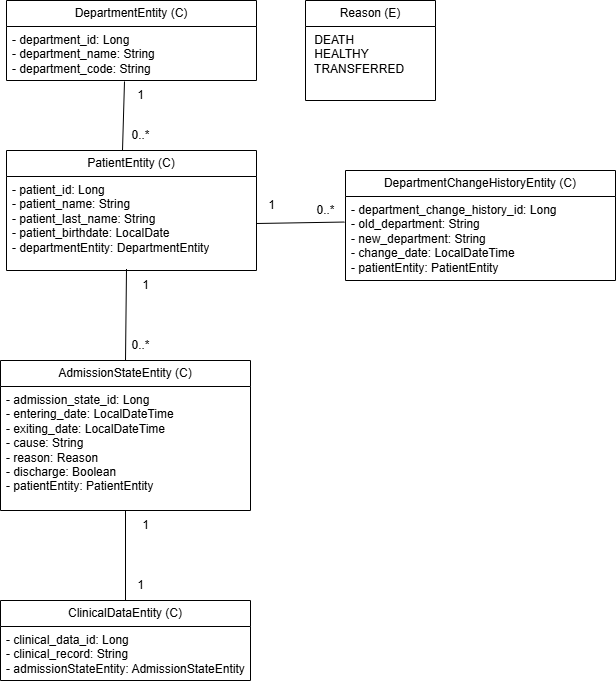

The diagram above was exported from draw.io. Its source (the exported page's mxGraphModel, read from the mxfile embedded in the PNG):
<mxGraphModel dx="1613" dy="696" grid="1" gridSize="10" guides="1" tooltips="1" connect="1" arrows="1" fold="1" page="1" pageScale="1" pageWidth="850" pageHeight="1100" math="0" shadow="0">
  <root>
    <mxCell id="0" />
    <mxCell id="1" parent="0" />
    <mxCell id="UDGoCijlWpVc3u44OQLr-88" value="AdmissionStateEntity (C)" style="swimlane;fontStyle=0;childLayout=stackLayout;horizontal=1;startSize=26;fillColor=none;horizontalStack=0;resizeParent=1;resizeParentMax=0;resizeLast=0;collapsible=1;marginBottom=0;whiteSpace=wrap;html=1;" vertex="1" parent="1">
      <mxGeometry x="175" y="700" width="250" height="150" as="geometry" />
    </mxCell>
    <mxCell id="UDGoCijlWpVc3u44OQLr-89" value="&lt;span class=&quot;hljs-bullet&quot;&gt;-&lt;/span&gt; &lt;span class=&quot;hljs-attr&quot;&gt;admission_state_id:&lt;/span&gt; &lt;span class=&quot;hljs-string&quot;&gt;Long&lt;/span&gt;&lt;br&gt;&lt;span class=&quot;hljs-bullet&quot;&gt;-&lt;/span&gt; &lt;span class=&quot;hljs-attr&quot;&gt;entering_date:&lt;/span&gt; &lt;span class=&quot;hljs-string&quot;&gt;LocalDateTime&lt;/span&gt;&lt;br&gt;-&amp;nbsp;&lt;span class=&quot;hljs-attr&quot;&gt;exiting_date:&lt;/span&gt; &lt;span class=&quot;hljs-string&quot;&gt;LocalDateTime&lt;/span&gt;&lt;br&gt;&lt;span class=&quot;hljs-bullet&quot;&gt;-&lt;/span&gt; &lt;span class=&quot;hljs-attr&quot;&gt;cause:&lt;/span&gt; &lt;span class=&quot;hljs-string&quot;&gt;String&lt;/span&gt;&lt;br&gt;&lt;span class=&quot;hljs-bullet&quot;&gt;-&lt;/span&gt; &lt;span class=&quot;hljs-attr&quot;&gt;reason:&lt;/span&gt; &lt;span class=&quot;hljs-string&quot;&gt;Reason&lt;/span&gt;&lt;br&gt;&lt;span class=&quot;hljs-bullet&quot;&gt;-&lt;/span&gt; &lt;span class=&quot;hljs-attr&quot;&gt;discharge:&lt;/span&gt; &lt;span class=&quot;hljs-string&quot;&gt;Boolean&lt;/span&gt;&lt;br&gt;&lt;span class=&quot;hljs-bullet&quot;&gt;-&lt;/span&gt; &lt;span class=&quot;hljs-attr&quot;&gt;patientEntity:&lt;/span&gt; &lt;span class=&quot;hljs-string&quot;&gt;PatientEntity&lt;/span&gt;" style="text;strokeColor=none;fillColor=none;align=left;verticalAlign=top;spacingLeft=4;spacingRight=4;overflow=hidden;rotatable=0;points=[[0,0.5],[1,0.5]];portConstraint=eastwest;whiteSpace=wrap;html=1;" vertex="1" parent="UDGoCijlWpVc3u44OQLr-88">
      <mxGeometry y="26" width="250" height="124" as="geometry" />
    </mxCell>
    <mxCell id="UDGoCijlWpVc3u44OQLr-92" value="ClinicalDataEntity (C)" style="swimlane;fontStyle=0;childLayout=stackLayout;horizontal=1;startSize=26;fillColor=none;horizontalStack=0;resizeParent=1;resizeParentMax=0;resizeLast=0;collapsible=1;marginBottom=0;whiteSpace=wrap;html=1;" vertex="1" parent="1">
      <mxGeometry x="175" y="940" width="250" height="80" as="geometry" />
    </mxCell>
    <mxCell id="UDGoCijlWpVc3u44OQLr-93" value="&lt;span class=&quot;hljs-bullet&quot;&gt;-&lt;/span&gt; &lt;span class=&quot;hljs-attr&quot;&gt;clinical_data_id:&lt;/span&gt; &lt;span class=&quot;hljs-string&quot;&gt;Long&lt;/span&gt;&amp;nbsp;&lt;div&gt;&lt;span class=&quot;hljs-bullet&quot;&gt;-&lt;/span&gt; &lt;span class=&quot;hljs-attr&quot;&gt;clinical_record:&lt;/span&gt; &lt;span class=&quot;hljs-string&quot;&gt;String&lt;/span&gt;&amp;nbsp;&lt;/div&gt;&lt;div&gt;&lt;span class=&quot;hljs-bullet&quot;&gt;-&lt;/span&gt; &lt;span class=&quot;hljs-attr&quot;&gt;admissionStateEntity:&lt;/span&gt; &lt;span class=&quot;hljs-string&quot;&gt;AdmissionStateEntity&lt;/span&gt;&lt;/div&gt;" style="text;strokeColor=none;fillColor=none;align=left;verticalAlign=top;spacingLeft=4;spacingRight=4;overflow=hidden;rotatable=0;points=[[0,0.5],[1,0.5]];portConstraint=eastwest;whiteSpace=wrap;html=1;" vertex="1" parent="UDGoCijlWpVc3u44OQLr-92">
      <mxGeometry y="26" width="250" height="54" as="geometry" />
    </mxCell>
    <mxCell id="UDGoCijlWpVc3u44OQLr-94" value="DepartmentChangeHistoryEntity (C)" style="swimlane;fontStyle=0;childLayout=stackLayout;horizontal=1;startSize=26;fillColor=none;horizontalStack=0;resizeParent=1;resizeParentMax=0;resizeLast=0;collapsible=1;marginBottom=0;whiteSpace=wrap;html=1;" vertex="1" parent="1">
      <mxGeometry x="520" y="510" width="270" height="110" as="geometry" />
    </mxCell>
    <mxCell id="UDGoCijlWpVc3u44OQLr-95" value="&lt;span class=&quot;hljs-bullet&quot;&gt;-&lt;/span&gt; &lt;span class=&quot;hljs-attr&quot;&gt;department_change_history_id:&lt;/span&gt; &lt;span class=&quot;hljs-string&quot;&gt;Long&lt;/span&gt;&lt;br&gt;&lt;span class=&quot;hljs-bullet&quot;&gt;-&lt;/span&gt; &lt;span class=&quot;hljs-attr&quot;&gt;old_department:&lt;/span&gt; &lt;span class=&quot;hljs-string&quot;&gt;String&lt;/span&gt;&lt;br&gt;&lt;span class=&quot;hljs-bullet&quot;&gt;-&lt;/span&gt; &lt;span class=&quot;hljs-attr&quot;&gt;new_department:&lt;/span&gt; &lt;span class=&quot;hljs-string&quot;&gt;String&lt;/span&gt;&lt;br&gt;&lt;span class=&quot;hljs-bullet&quot;&gt;-&lt;/span&gt; &lt;span class=&quot;hljs-attr&quot;&gt;change_date:&lt;/span&gt; &lt;span class=&quot;hljs-string&quot;&gt;LocalDateTime&lt;/span&gt;&lt;br&gt;&lt;span class=&quot;hljs-bullet&quot;&gt;-&lt;/span&gt; &lt;span class=&quot;hljs-attr&quot;&gt;patientEntity:&lt;/span&gt; &lt;span class=&quot;hljs-string&quot;&gt;PatientEntity&lt;/span&gt;" style="text;strokeColor=none;fillColor=none;align=left;verticalAlign=top;spacingLeft=4;spacingRight=4;overflow=hidden;rotatable=0;points=[[0,0.5],[1,0.5]];portConstraint=eastwest;whiteSpace=wrap;html=1;" vertex="1" parent="UDGoCijlWpVc3u44OQLr-94">
      <mxGeometry y="26" width="270" height="84" as="geometry" />
    </mxCell>
    <mxCell id="UDGoCijlWpVc3u44OQLr-97" value="DepartmentEntity (C)" style="swimlane;fontStyle=0;childLayout=stackLayout;horizontal=1;startSize=26;fillColor=none;horizontalStack=0;resizeParent=1;resizeParentMax=0;resizeLast=0;collapsible=1;marginBottom=0;whiteSpace=wrap;html=1;" vertex="1" parent="1">
      <mxGeometry x="181" y="340" width="250" height="80" as="geometry" />
    </mxCell>
    <mxCell id="UDGoCijlWpVc3u44OQLr-98" value="- department_id: &lt;span class=&quot;hljs-type&quot;&gt;Long&lt;/span&gt;&lt;br&gt;- department_name: &lt;span class=&quot;hljs-type&quot;&gt;String&lt;/span&gt;&lt;br&gt;- department_code: &lt;span class=&quot;hljs-type&quot;&gt;String&lt;/span&gt;" style="text;strokeColor=none;fillColor=none;align=left;verticalAlign=top;spacingLeft=4;spacingRight=4;overflow=hidden;rotatable=0;points=[[0,0.5],[1,0.5]];portConstraint=eastwest;whiteSpace=wrap;html=1;" vertex="1" parent="UDGoCijlWpVc3u44OQLr-97">
      <mxGeometry y="26" width="250" height="54" as="geometry" />
    </mxCell>
    <mxCell id="UDGoCijlWpVc3u44OQLr-99" value="PatientEntity (C)" style="swimlane;fontStyle=0;childLayout=stackLayout;horizontal=1;startSize=26;fillColor=none;horizontalStack=0;resizeParent=1;resizeParentMax=0;resizeLast=0;collapsible=1;marginBottom=0;whiteSpace=wrap;html=1;" vertex="1" parent="1">
      <mxGeometry x="181" y="490" width="250" height="120" as="geometry" />
    </mxCell>
    <mxCell id="UDGoCijlWpVc3u44OQLr-100" value="&lt;span class=&quot;hljs-bullet&quot;&gt;-&lt;/span&gt; &lt;span class=&quot;hljs-attr&quot;&gt;patient_id:&lt;/span&gt; &lt;span class=&quot;hljs-string&quot;&gt;Long&lt;/span&gt;&amp;nbsp;&lt;div&gt;&lt;span class=&quot;hljs-bullet&quot;&gt;-&lt;/span&gt; &lt;span class=&quot;hljs-attr&quot;&gt;patient_name:&lt;/span&gt; &lt;span class=&quot;hljs-string&quot;&gt;String&lt;/span&gt;&amp;nbsp;&lt;/div&gt;&lt;div&gt;&lt;span class=&quot;hljs-bullet&quot;&gt;-&lt;/span&gt; &lt;span class=&quot;hljs-attr&quot;&gt;patient_last_name:&lt;/span&gt; &lt;span class=&quot;hljs-string&quot;&gt;String&lt;/span&gt;&amp;nbsp;&lt;/div&gt;&lt;div&gt;&lt;span class=&quot;hljs-bullet&quot;&gt;-&lt;/span&gt; &lt;span class=&quot;hljs-attr&quot;&gt;patient_birthdate:&lt;/span&gt; &lt;span class=&quot;hljs-string&quot;&gt;LocalDate&lt;/span&gt;&amp;nbsp;&lt;/div&gt;&lt;div&gt;&lt;span class=&quot;hljs-bullet&quot;&gt;-&lt;/span&gt; &lt;span class=&quot;hljs-attr&quot;&gt;departmentEntity:&lt;/span&gt; &lt;span class=&quot;hljs-string&quot;&gt;DepartmentEntity&lt;/span&gt;&lt;/div&gt;" style="text;strokeColor=none;fillColor=none;align=left;verticalAlign=top;spacingLeft=4;spacingRight=4;overflow=hidden;rotatable=0;points=[[0,0.5],[1,0.5]];portConstraint=eastwest;whiteSpace=wrap;html=1;" vertex="1" parent="UDGoCijlWpVc3u44OQLr-99">
      <mxGeometry y="26" width="250" height="94" as="geometry" />
    </mxCell>
    <mxCell id="UDGoCijlWpVc3u44OQLr-101" value="Reason (E)" style="swimlane;fontStyle=0;childLayout=stackLayout;horizontal=1;startSize=26;fillColor=none;horizontalStack=0;resizeParent=1;resizeParentMax=0;resizeLast=0;collapsible=1;marginBottom=0;whiteSpace=wrap;html=1;" vertex="1" parent="1">
      <mxGeometry x="480" y="340" width="130" height="100" as="geometry" />
    </mxCell>
    <mxCell id="UDGoCijlWpVc3u44OQLr-102" value="&amp;nbsp;DEATH&amp;nbsp;&lt;div&gt;&amp;nbsp;HEALTHY&amp;nbsp;&lt;div&gt;&amp;nbsp;TRANSFERRED&lt;/div&gt;&lt;/div&gt;" style="text;strokeColor=none;fillColor=none;align=left;verticalAlign=top;spacingLeft=4;spacingRight=4;overflow=hidden;rotatable=0;points=[[0,0.5],[1,0.5]];portConstraint=eastwest;whiteSpace=wrap;html=1;" vertex="1" parent="UDGoCijlWpVc3u44OQLr-101">
      <mxGeometry y="26" width="130" height="74" as="geometry" />
    </mxCell>
    <mxCell id="UDGoCijlWpVc3u44OQLr-105" value="" style="endArrow=none;html=1;rounded=0;entryX=0.452;entryY=1.009;entryDx=0;entryDy=0;entryPerimeter=0;exitX=0.444;exitY=-0.004;exitDx=0;exitDy=0;exitPerimeter=0;" edge="1" parent="1">
      <mxGeometry width="50" height="50" relative="1" as="geometry">
        <mxPoint x="297" y="490" as="sourcePoint" />
        <mxPoint x="299" y="420.9659999999999" as="targetPoint" />
      </mxGeometry>
    </mxCell>
    <mxCell id="UDGoCijlWpVc3u44OQLr-106" value="" style="endArrow=none;html=1;rounded=0;entryX=0.48;entryY=0.984;entryDx=0;entryDy=0;entryPerimeter=0;exitX=0.5;exitY=0;exitDx=0;exitDy=0;" edge="1" parent="1" source="UDGoCijlWpVc3u44OQLr-88" target="UDGoCijlWpVc3u44OQLr-100">
      <mxGeometry width="50" height="50" relative="1" as="geometry">
        <mxPoint x="290" y="670" as="sourcePoint" />
        <mxPoint x="292" y="600" as="targetPoint" />
      </mxGeometry>
    </mxCell>
    <mxCell id="UDGoCijlWpVc3u44OQLr-107" value="" style="endArrow=none;html=1;rounded=0;exitX=0.5;exitY=0;exitDx=0;exitDy=0;" edge="1" parent="1" source="UDGoCijlWpVc3u44OQLr-92" target="UDGoCijlWpVc3u44OQLr-89">
      <mxGeometry width="50" height="50" relative="1" as="geometry">
        <mxPoint x="280" y="880" as="sourcePoint" />
        <mxPoint x="282" y="810" as="targetPoint" />
      </mxGeometry>
    </mxCell>
    <mxCell id="UDGoCijlWpVc3u44OQLr-108" value="" style="endArrow=none;html=1;rounded=0;entryX=-0.004;entryY=0.304;entryDx=0;entryDy=0;entryPerimeter=0;exitX=1;exitY=0.5;exitDx=0;exitDy=0;" edge="1" parent="1" source="UDGoCijlWpVc3u44OQLr-100" target="UDGoCijlWpVc3u44OQLr-95">
      <mxGeometry width="50" height="50" relative="1" as="geometry">
        <mxPoint x="322" y="520" as="sourcePoint" />
        <mxPoint x="324" y="450" as="targetPoint" />
      </mxGeometry>
    </mxCell>
    <mxCell id="UDGoCijlWpVc3u44OQLr-109" value="1" style="text;html=1;align=center;verticalAlign=middle;resizable=0;points=[];autosize=1;strokeColor=none;fillColor=none;" vertex="1" parent="1">
      <mxGeometry x="300" y="420" width="30" height="30" as="geometry" />
    </mxCell>
    <mxCell id="UDGoCijlWpVc3u44OQLr-111" value="0..*" style="text;html=1;align=center;verticalAlign=middle;resizable=0;points=[];autosize=1;strokeColor=none;fillColor=none;" vertex="1" parent="1">
      <mxGeometry x="295" y="460" width="40" height="30" as="geometry" />
    </mxCell>
    <mxCell id="UDGoCijlWpVc3u44OQLr-112" value="1" style="text;html=1;align=center;verticalAlign=middle;resizable=0;points=[];autosize=1;strokeColor=none;fillColor=none;" vertex="1" parent="1">
      <mxGeometry x="305" y="610" width="30" height="30" as="geometry" />
    </mxCell>
    <mxCell id="UDGoCijlWpVc3u44OQLr-113" value="0..*" style="text;html=1;align=center;verticalAlign=middle;resizable=0;points=[];autosize=1;strokeColor=none;fillColor=none;" vertex="1" parent="1">
      <mxGeometry x="295" y="670" width="40" height="30" as="geometry" />
    </mxCell>
    <mxCell id="UDGoCijlWpVc3u44OQLr-115" value="0..*" style="text;html=1;align=center;verticalAlign=middle;resizable=0;points=[];autosize=1;strokeColor=none;fillColor=none;" vertex="1" parent="1">
      <mxGeometry x="480" y="535" width="40" height="30" as="geometry" />
    </mxCell>
    <mxCell id="UDGoCijlWpVc3u44OQLr-116" value="1" style="text;html=1;align=center;verticalAlign=middle;resizable=0;points=[];autosize=1;strokeColor=none;fillColor=none;" vertex="1" parent="1">
      <mxGeometry x="305" y="850" width="30" height="30" as="geometry" />
    </mxCell>
    <mxCell id="UDGoCijlWpVc3u44OQLr-117" value="1" style="text;html=1;align=center;verticalAlign=middle;resizable=0;points=[];autosize=1;strokeColor=none;fillColor=none;" vertex="1" parent="1">
      <mxGeometry x="300" y="910" width="30" height="30" as="geometry" />
    </mxCell>
    <mxCell id="UDGoCijlWpVc3u44OQLr-118" value="1" style="text;html=1;align=center;verticalAlign=middle;resizable=0;points=[];autosize=1;strokeColor=none;fillColor=none;" vertex="1" parent="1">
      <mxGeometry x="431" y="530" width="30" height="30" as="geometry" />
    </mxCell>
  </root>
</mxGraphModel>